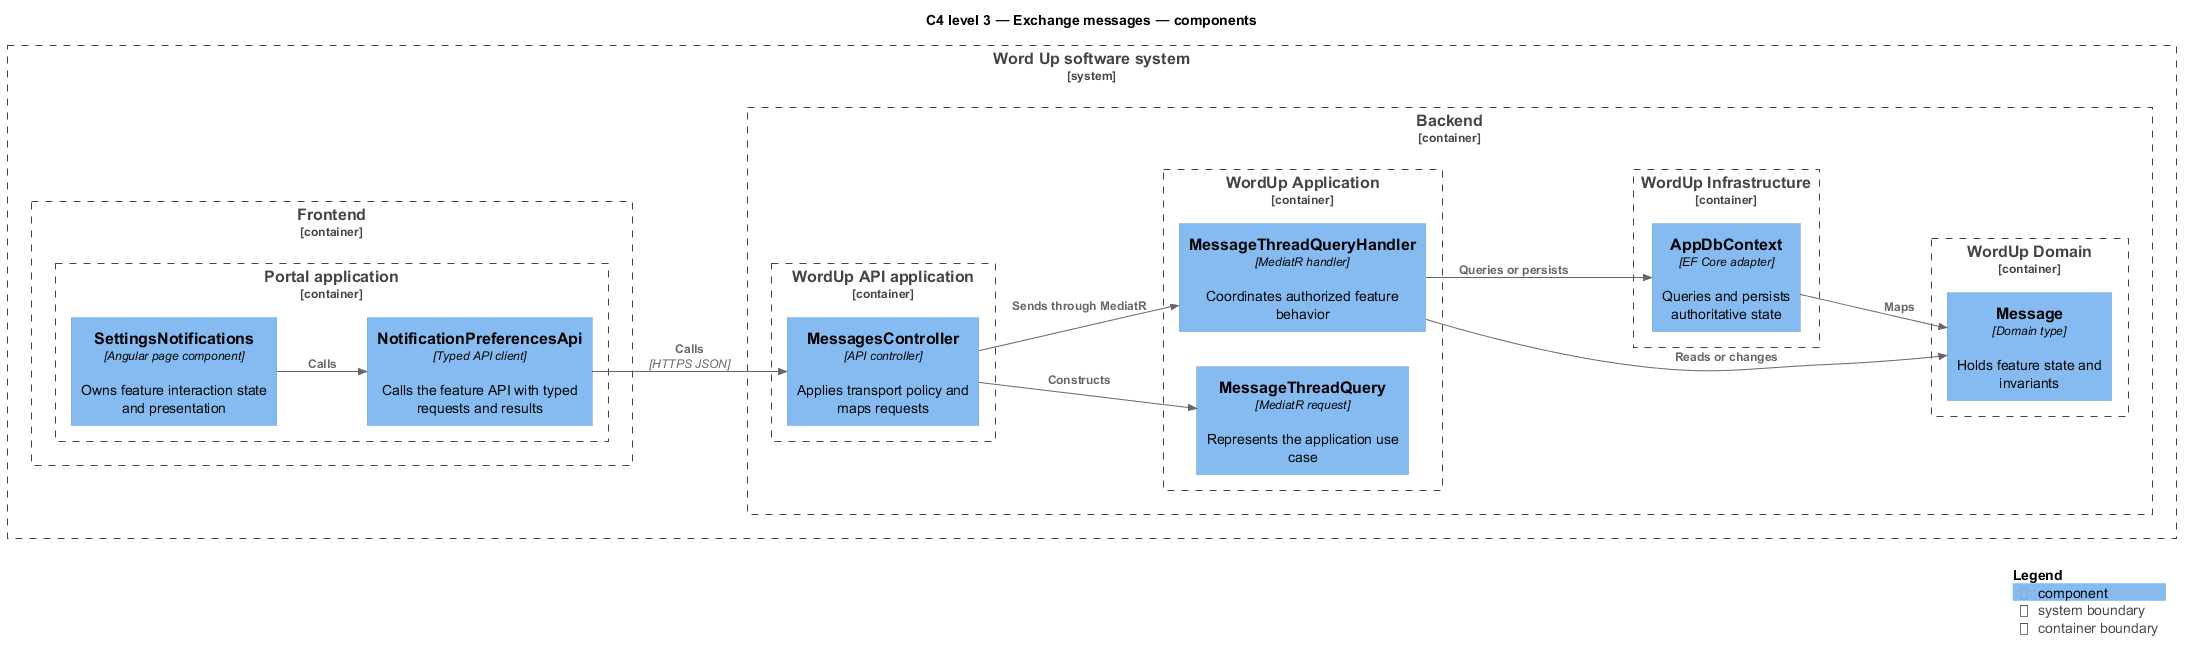

The diagram above was rendered by PlantUML. Its source (embedded in the PNG):
@startuml
!include <C4/C4_Component>
LAYOUT_LEFT_RIGHT()
title C4 level 3 — Exchange messages — components
System_Boundary(wordup, "Word Up software system") {
  Container_Boundary(frontend, "Frontend") {
    Container_Boundary(frontend_app, "Portal application") {
      Component(page, "SettingsNotifications", "Angular page component", "Owns feature interaction state and presentation")
      Component(client, "NotificationPreferencesApi", "Typed API client", "Calls the feature API with typed requests and results")
    }
  }
  Container_Boundary(backend, "Backend") {
    Container_Boundary(api_app, "WordUp API application") {
      Component(controller, "MessagesController", "API controller", "Applies transport policy and maps requests")
    }
    Container_Boundary(application, "WordUp Application") {
      Component(request, "MessageThreadQuery", "MediatR request", "Represents the application use case")
      Component(handler, "MessageThreadQueryHandler", "MediatR handler", "Coordinates authorized feature behavior")
    }
    Container_Boundary(domain, "WordUp Domain") {
      Component(entity, "Message", "Domain type", "Holds feature state and invariants")
    }
    Container_Boundary(infrastructure, "WordUp Infrastructure") {
      Component(persistence, "AppDbContext", "EF Core adapter", "Queries and persists authoritative state")
    }
  }
}
Rel(page, client, "Calls")
Rel(client, controller, "Calls", "HTTPS JSON")
Rel(controller, request, "Constructs")
Rel(controller, handler, "Sends through MediatR")
Rel(handler, entity, "Reads or changes")
Rel(handler, persistence, "Queries or persists")
Rel(persistence, entity, "Maps")
SHOW_LEGEND()
@enduml